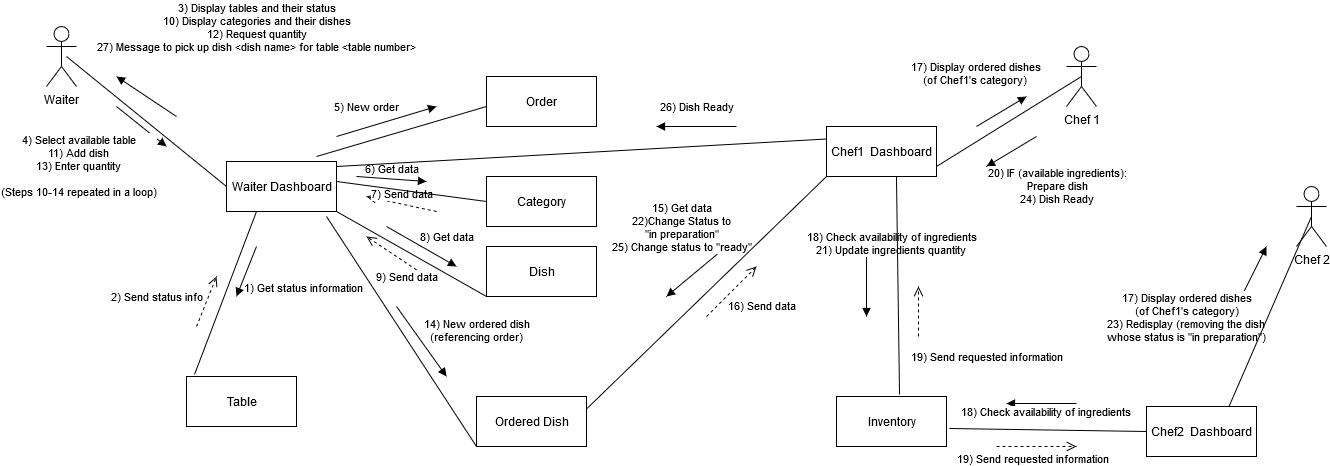

The diagram above was exported from draw.io. Its source (the exported page's mxGraphModel, read from the mxfile embedded in the PNG):
<mxGraphModel dx="1502" dy="983" grid="1" gridSize="10" guides="1" tooltips="1" connect="1" arrows="1" fold="1" page="0" pageScale="1" pageWidth="850" pageHeight="1100" math="0" shadow="0">
  <root>
    <mxCell id="0" />
    <mxCell id="1" parent="0" />
    <mxCell id="NdDvQTf0u50_L619-SIw-1" value="Order" style="html=1;" parent="1" vertex="1">
      <mxGeometry x="340" y="30" width="110" height="50" as="geometry" />
    </mxCell>
    <mxCell id="NdDvQTf0u50_L619-SIw-3" value="Waiter" style="shape=umlActor;verticalLabelPosition=bottom;verticalAlign=top;html=1;" parent="1" vertex="1">
      <mxGeometry x="-100" y="-20" width="30" height="60" as="geometry" />
    </mxCell>
    <mxCell id="NdDvQTf0u50_L619-SIw-4" value="Table" style="html=1;" parent="1" vertex="1">
      <mxGeometry x="40" y="330" width="110" height="50" as="geometry" />
    </mxCell>
    <mxCell id="NdDvQTf0u50_L619-SIw-5" value="Dish" style="html=1;" parent="1" vertex="1">
      <mxGeometry x="340" y="200" width="110" height="50" as="geometry" />
    </mxCell>
    <mxCell id="NdDvQTf0u50_L619-SIw-6" value="Ordered Dish" style="html=1;" parent="1" vertex="1">
      <mxGeometry x="330" y="350" width="110" height="50" as="geometry" />
    </mxCell>
    <mxCell id="NdDvQTf0u50_L619-SIw-7" value="Inventory" style="html=1;" parent="1" vertex="1">
      <mxGeometry x="690" y="350" width="110" height="50" as="geometry" />
    </mxCell>
    <mxCell id="NdDvQTf0u50_L619-SIw-8" value="Chef 1" style="shape=umlActor;verticalLabelPosition=bottom;verticalAlign=top;html=1;" parent="1" vertex="1">
      <mxGeometry x="920" width="30" height="60" as="geometry" />
    </mxCell>
    <mxCell id="NdDvQTf0u50_L619-SIw-10" value="Waiter Dashboard" style="html=1;" parent="1" vertex="1">
      <mxGeometry x="80" y="115" width="110" height="50" as="geometry" />
    </mxCell>
    <mxCell id="NdDvQTf0u50_L619-SIw-11" value="Chef1&amp;nbsp; Dashboard" style="html=1;" parent="1" vertex="1">
      <mxGeometry x="680" y="80" width="110" height="50" as="geometry" />
    </mxCell>
    <mxCell id="NdDvQTf0u50_L619-SIw-14" value="Category" style="html=1;" parent="1" vertex="1">
      <mxGeometry x="340" y="130" width="110" height="50" as="geometry" />
    </mxCell>
    <mxCell id="NdDvQTf0u50_L619-SIw-18" value="1) Get status information" style="html=1;verticalAlign=bottom;endArrow=block;" parent="1" edge="1">
      <mxGeometry x="0.1176" y="63" width="80" relative="1" as="geometry">
        <mxPoint x="110" y="200" as="sourcePoint" />
        <mxPoint x="90" y="250" as="targetPoint" />
        <mxPoint as="offset" />
      </mxGeometry>
    </mxCell>
    <mxCell id="NdDvQTf0u50_L619-SIw-20" value="2) Send status info" style="html=1;verticalAlign=bottom;endArrow=open;dashed=1;endSize=8;" parent="1" edge="1">
      <mxGeometry x="-0.8621" y="45" relative="1" as="geometry">
        <mxPoint x="50" y="280" as="sourcePoint" />
        <mxPoint x="70" y="230" as="targetPoint" />
        <mxPoint as="offset" />
      </mxGeometry>
    </mxCell>
    <mxCell id="NdDvQTf0u50_L619-SIw-21" value="&lt;div&gt;3) Display tables and their status&lt;/div&gt;&lt;div&gt;10) Display categories and their dishes&lt;/div&gt;&lt;div&gt;12) Request quantity&lt;/div&gt;&lt;div&gt;27) Message to pick up dish &amp;lt;dish name&amp;gt; for table &amp;lt;table number&amp;gt;&lt;br&gt;&lt;/div&gt;" style="html=1;verticalAlign=bottom;endArrow=block;" parent="1" edge="1">
      <mxGeometry x="-1" y="-100" width="80" relative="1" as="geometry">
        <mxPoint x="30" y="70" as="sourcePoint" />
        <mxPoint x="-30" y="30" as="targetPoint" />
        <mxPoint x="25" y="23" as="offset" />
      </mxGeometry>
    </mxCell>
    <mxCell id="NdDvQTf0u50_L619-SIw-22" value="&lt;div&gt;4) Select available table&lt;/div&gt;&lt;div&gt;11) Add dish&lt;/div&gt;&lt;div&gt;13) Enter quantity&lt;br&gt;&lt;/div&gt;&lt;div&gt;&lt;br&gt;&lt;/div&gt;&lt;div&gt;(Steps 10-14 repeated in a loop)&lt;br&gt;&lt;/div&gt;" style="html=1;verticalAlign=bottom;endArrow=block;" parent="1" edge="1">
      <mxGeometry x="-0.0776" y="-99" width="80" relative="1" as="geometry">
        <mxPoint x="-30" y="60" as="sourcePoint" />
        <mxPoint x="20" y="100" as="targetPoint" />
        <Array as="points">
          <mxPoint x="20" y="100" />
        </Array>
        <mxPoint y="-1" as="offset" />
      </mxGeometry>
    </mxCell>
    <mxCell id="NdDvQTf0u50_L619-SIw-23" value="6) Get data" style="html=1;verticalAlign=bottom;endArrow=block;" parent="1" edge="1">
      <mxGeometry width="80" relative="1" as="geometry">
        <mxPoint x="210" y="130" as="sourcePoint" />
        <mxPoint x="280" y="135" as="targetPoint" />
      </mxGeometry>
    </mxCell>
    <mxCell id="NdDvQTf0u50_L619-SIw-24" value="7) Send data" style="html=1;verticalAlign=bottom;endArrow=open;dashed=1;endSize=8;" parent="1" edge="1">
      <mxGeometry relative="1" as="geometry">
        <mxPoint x="290" y="165" as="sourcePoint" />
        <mxPoint x="220" y="150" as="targetPoint" />
      </mxGeometry>
    </mxCell>
    <mxCell id="NdDvQTf0u50_L619-SIw-25" value="8) Get data" style="html=1;verticalAlign=bottom;endArrow=block;" parent="1" edge="1">
      <mxGeometry x="0.5385" y="12" width="80" relative="1" as="geometry">
        <mxPoint x="240" y="180" as="sourcePoint" />
        <mxPoint x="310" y="220" as="targetPoint" />
        <mxPoint as="offset" />
      </mxGeometry>
    </mxCell>
    <mxCell id="NdDvQTf0u50_L619-SIw-26" value="9) Send data" style="html=1;verticalAlign=bottom;endArrow=open;dashed=1;endSize=8;" parent="1" edge="1">
      <mxGeometry x="-0.6923" y="19" relative="1" as="geometry">
        <mxPoint x="280" y="230" as="sourcePoint" />
        <mxPoint x="220" y="190" as="targetPoint" />
        <mxPoint as="offset" />
      </mxGeometry>
    </mxCell>
    <mxCell id="NdDvQTf0u50_L619-SIw-27" value="5) New order" style="html=1;verticalAlign=bottom;endArrow=block;" parent="1" edge="1">
      <mxGeometry x="-0.3394" y="11" width="80" relative="1" as="geometry">
        <mxPoint x="190" y="90" as="sourcePoint" />
        <mxPoint x="290" y="60" as="targetPoint" />
        <mxPoint x="1" as="offset" />
      </mxGeometry>
    </mxCell>
    <mxCell id="NdDvQTf0u50_L619-SIw-28" value="&lt;div&gt;14) New ordered dish&lt;/div&gt;&lt;div&gt;(referencing order)&lt;br&gt;&lt;/div&gt;" style="html=1;verticalAlign=bottom;endArrow=block;" parent="1" edge="1">
      <mxGeometry x="0.8378" y="42" width="80" relative="1" as="geometry">
        <mxPoint x="250" y="260" as="sourcePoint" />
        <mxPoint x="300" y="330" as="targetPoint" />
        <mxPoint as="offset" />
      </mxGeometry>
    </mxCell>
    <mxCell id="NdDvQTf0u50_L619-SIw-29" value="&lt;div&gt;15) Get data&lt;/div&gt;&lt;div&gt;22)Change Status to &lt;br&gt;&lt;/div&gt;&lt;div&gt;&quot;in preparation&quot;&lt;/div&gt;&lt;div&gt;25) Change status to &quot;ready&quot;&lt;br&gt;&lt;/div&gt;" style="html=1;verticalAlign=bottom;endArrow=block;" parent="1" edge="1">
      <mxGeometry x="0.0462" y="-21" width="80" relative="1" as="geometry">
        <mxPoint x="580" y="200" as="sourcePoint" />
        <mxPoint x="520" y="250" as="targetPoint" />
        <mxPoint as="offset" />
      </mxGeometry>
    </mxCell>
    <mxCell id="NdDvQTf0u50_L619-SIw-30" value="16) Send data" style="html=1;verticalAlign=bottom;endArrow=open;dashed=1;endSize=8;" parent="1" edge="1">
      <mxGeometry x="0.12" y="-38" relative="1" as="geometry">
        <mxPoint x="560" y="270" as="sourcePoint" />
        <mxPoint x="610" y="220" as="targetPoint" />
        <mxPoint as="offset" />
      </mxGeometry>
    </mxCell>
    <mxCell id="NdDvQTf0u50_L619-SIw-31" value="&lt;div&gt;17) Display ordered dishes&lt;/div&gt;&lt;div&gt;(of Chef1's category)&lt;br&gt; &lt;/div&gt;" style="html=1;verticalAlign=bottom;endArrow=block;" parent="1" edge="1">
      <mxGeometry x="-0.3987" y="32" width="80" relative="1" as="geometry">
        <mxPoint x="830" y="80" as="sourcePoint" />
        <mxPoint x="880" y="50" as="targetPoint" />
        <mxPoint as="offset" />
      </mxGeometry>
    </mxCell>
    <mxCell id="NdDvQTf0u50_L619-SIw-32" value="&lt;div&gt;18) Check availability of ingredients&lt;/div&gt;&lt;div&gt;21) Update ingredients quantity&lt;br&gt;&lt;/div&gt;" style="html=1;verticalAlign=bottom;endArrow=block;" parent="1" edge="1">
      <mxGeometry x="-0.4174" y="25" width="80" relative="1" as="geometry">
        <mxPoint x="720" y="190" as="sourcePoint" />
        <mxPoint x="720" y="270" as="targetPoint" />
        <mxPoint as="offset" />
      </mxGeometry>
    </mxCell>
    <mxCell id="NdDvQTf0u50_L619-SIw-33" value="19) Send requested information" style="html=1;verticalAlign=bottom;endArrow=open;dashed=1;endSize=8;" parent="1" edge="1">
      <mxGeometry x="-1" y="-74" relative="1" as="geometry">
        <mxPoint x="772" y="290" as="sourcePoint" />
        <mxPoint x="772" y="240" as="targetPoint" />
        <mxPoint x="-6" y="30" as="offset" />
      </mxGeometry>
    </mxCell>
    <mxCell id="NdDvQTf0u50_L619-SIw-34" value="&lt;div&gt;20) IF (available ingredients):&lt;/div&gt;&lt;div&gt; Prepare dish&lt;/div&gt;&lt;div&gt;24) Dish Ready&lt;br&gt;&lt;/div&gt;" style="html=1;verticalAlign=bottom;endArrow=block;" parent="1" edge="1">
      <mxGeometry x="-0.36" y="72" width="80" relative="1" as="geometry">
        <mxPoint x="890" y="90" as="sourcePoint" />
        <mxPoint x="840" y="120" as="targetPoint" />
        <mxPoint as="offset" />
      </mxGeometry>
    </mxCell>
    <mxCell id="NdDvQTf0u50_L619-SIw-35" value="Chef 2" style="shape=umlActor;verticalLabelPosition=bottom;verticalAlign=top;html=1;" parent="1" vertex="1">
      <mxGeometry x="1150" y="140" width="30" height="60" as="geometry" />
    </mxCell>
    <mxCell id="NdDvQTf0u50_L619-SIw-37" value="Chef2&amp;nbsp; Dashboard" style="html=1;" parent="1" vertex="1">
      <mxGeometry x="1000" y="360" width="110" height="50" as="geometry" />
    </mxCell>
    <mxCell id="NdDvQTf0u50_L619-SIw-38" value="18) Check availability of ingredients" style="html=1;verticalAlign=bottom;endArrow=block;" parent="1" edge="1">
      <mxGeometry x="-0.1222" y="18" width="80" relative="1" as="geometry">
        <mxPoint x="930" y="357" as="sourcePoint" />
        <mxPoint x="860" y="357" as="targetPoint" />
        <mxPoint as="offset" />
      </mxGeometry>
    </mxCell>
    <mxCell id="NdDvQTf0u50_L619-SIw-39" value="19) Send requested information" style="html=1;verticalAlign=bottom;endArrow=open;dashed=1;endSize=8;" parent="1" edge="1">
      <mxGeometry x="-0.1006" y="-22" relative="1" as="geometry">
        <mxPoint x="850" y="400" as="sourcePoint" />
        <mxPoint x="930" y="400" as="targetPoint" />
        <mxPoint as="offset" />
      </mxGeometry>
    </mxCell>
    <mxCell id="NdDvQTf0u50_L619-SIw-40" value="&lt;div&gt;17) Display ordered dishes&lt;/div&gt;&lt;div&gt;(of Chef1's category)&lt;/div&gt;&lt;div&gt;23) Redisplay (removing the dish &lt;br&gt;&lt;/div&gt;&lt;div&gt;whose status is &quot;in preparation&quot;)&lt;br&gt;&lt;/div&gt;" style="html=1;verticalAlign=bottom;endArrow=block;" parent="1" edge="1">
      <mxGeometry x="-1" y="64" width="80" relative="1" as="geometry">
        <mxPoint x="1090" y="260" as="sourcePoint" />
        <mxPoint x="1120" y="200" as="targetPoint" />
        <mxPoint x="7" y="69" as="offset" />
      </mxGeometry>
    </mxCell>
    <mxCell id="NdDvQTf0u50_L619-SIw-42" value="26) Dish Ready" style="html=1;verticalAlign=bottom;endArrow=block;" parent="1" edge="1">
      <mxGeometry y="-10" width="80" relative="1" as="geometry">
        <mxPoint x="590" y="80" as="sourcePoint" />
        <mxPoint x="510" y="80" as="targetPoint" />
        <Array as="points">
          <mxPoint x="510" y="80" />
        </Array>
        <mxPoint as="offset" />
      </mxGeometry>
    </mxCell>
    <mxCell id="u4eyTkpjJ8NRxZFY0Vb2-1" value="" style="endArrow=none;html=1;entryX=0;entryY=0.5;entryDx=0;entryDy=0;" parent="1" target="NdDvQTf0u50_L619-SIw-10" edge="1">
      <mxGeometry width="50" height="50" relative="1" as="geometry">
        <mxPoint x="-80" y="10" as="sourcePoint" />
        <mxPoint y="70" as="targetPoint" />
      </mxGeometry>
    </mxCell>
    <mxCell id="u4eyTkpjJ8NRxZFY0Vb2-2" value="" style="endArrow=none;html=1;entryX=0.073;entryY=-0.04;entryDx=0;entryDy=0;entryPerimeter=0;" parent="1" target="NdDvQTf0u50_L619-SIw-4" edge="1">
      <mxGeometry width="50" height="50" relative="1" as="geometry">
        <mxPoint x="110" y="165" as="sourcePoint" />
        <mxPoint x="120" y="295" as="targetPoint" />
      </mxGeometry>
    </mxCell>
    <mxCell id="u4eyTkpjJ8NRxZFY0Vb2-3" value="" style="endArrow=none;html=1;exitX=0.75;exitY=0;exitDx=0;exitDy=0;entryX=0.5;entryY=0.5;entryDx=0;entryDy=0;entryPerimeter=0;" parent="1" source="NdDvQTf0u50_L619-SIw-37" target="NdDvQTf0u50_L619-SIw-35" edge="1">
      <mxGeometry width="50" height="50" relative="1" as="geometry">
        <mxPoint x="1090" y="280" as="sourcePoint" />
        <mxPoint x="1160" y="220" as="targetPoint" />
      </mxGeometry>
    </mxCell>
    <mxCell id="u4eyTkpjJ8NRxZFY0Vb2-4" value="" style="endArrow=none;html=1;exitX=1.027;exitY=0.64;exitDx=0;exitDy=0;exitPerimeter=0;entryX=0;entryY=0.5;entryDx=0;entryDy=0;" parent="1" source="NdDvQTf0u50_L619-SIw-7" target="NdDvQTf0u50_L619-SIw-37" edge="1">
      <mxGeometry width="50" height="50" relative="1" as="geometry">
        <mxPoint x="810" y="380" as="sourcePoint" />
        <mxPoint x="970" y="380" as="targetPoint" />
      </mxGeometry>
    </mxCell>
    <mxCell id="u4eyTkpjJ8NRxZFY0Vb2-5" value="" style="endArrow=none;html=1;entryX=0.636;entryY=1;entryDx=0;entryDy=0;entryPerimeter=0;exitX=0.573;exitY=-0.04;exitDx=0;exitDy=0;exitPerimeter=0;" parent="1" target="NdDvQTf0u50_L619-SIw-11" edge="1" source="NdDvQTf0u50_L619-SIw-7">
      <mxGeometry width="50" height="50" relative="1" as="geometry">
        <mxPoint x="750" y="285" as="sourcePoint" />
        <mxPoint x="750" y="165" as="targetPoint" />
      </mxGeometry>
    </mxCell>
    <mxCell id="u4eyTkpjJ8NRxZFY0Vb2-6" value="" style="endArrow=none;html=1;entryX=0.5;entryY=0.5;entryDx=0;entryDy=0;entryPerimeter=0;" parent="1" target="NdDvQTf0u50_L619-SIw-8" edge="1">
      <mxGeometry width="50" height="50" relative="1" as="geometry">
        <mxPoint x="790" y="120" as="sourcePoint" />
        <mxPoint x="890" y="70" as="targetPoint" />
      </mxGeometry>
    </mxCell>
    <mxCell id="u4eyTkpjJ8NRxZFY0Vb2-7" value="" style="endArrow=none;html=1;entryX=0;entryY=1;entryDx=0;entryDy=0;exitX=1;exitY=0.25;exitDx=0;exitDy=0;" parent="1" source="NdDvQTf0u50_L619-SIw-6" target="NdDvQTf0u50_L619-SIw-11" edge="1">
      <mxGeometry width="50" height="50" relative="1" as="geometry">
        <mxPoint x="490" y="310" as="sourcePoint" />
        <mxPoint x="540" y="260" as="targetPoint" />
      </mxGeometry>
    </mxCell>
    <mxCell id="u4eyTkpjJ8NRxZFY0Vb2-8" value="" style="endArrow=none;html=1;entryX=0;entryY=0.25;entryDx=0;entryDy=0;" parent="1" target="NdDvQTf0u50_L619-SIw-11" edge="1">
      <mxGeometry width="50" height="50" relative="1" as="geometry">
        <mxPoint x="190" y="120" as="sourcePoint" />
        <mxPoint x="620" y="95" as="targetPoint" />
      </mxGeometry>
    </mxCell>
    <mxCell id="u4eyTkpjJ8NRxZFY0Vb2-9" value="" style="endArrow=none;html=1;entryX=0;entryY=0.5;entryDx=0;entryDy=0;exitX=1;exitY=0.4;exitDx=0;exitDy=0;exitPerimeter=0;" parent="1" source="NdDvQTf0u50_L619-SIw-10" target="NdDvQTf0u50_L619-SIw-14" edge="1">
      <mxGeometry width="50" height="50" relative="1" as="geometry">
        <mxPoint x="200" y="135" as="sourcePoint" />
        <mxPoint x="320" y="145" as="targetPoint" />
      </mxGeometry>
    </mxCell>
    <mxCell id="u4eyTkpjJ8NRxZFY0Vb2-10" value="" style="endArrow=none;html=1;entryX=0;entryY=1;entryDx=0;entryDy=0;" parent="1" target="NdDvQTf0u50_L619-SIw-5" edge="1">
      <mxGeometry width="50" height="50" relative="1" as="geometry">
        <mxPoint x="190" y="165" as="sourcePoint" />
        <mxPoint x="290" y="225" as="targetPoint" />
      </mxGeometry>
    </mxCell>
    <mxCell id="u4eyTkpjJ8NRxZFY0Vb2-11" value="" style="endArrow=none;html=1;exitX=0;exitY=1;exitDx=0;exitDy=0;" parent="1" source="NdDvQTf0u50_L619-SIw-6" edge="1">
      <mxGeometry width="50" height="50" relative="1" as="geometry">
        <mxPoint x="250" y="310" as="sourcePoint" />
        <mxPoint x="180" y="170" as="targetPoint" />
      </mxGeometry>
    </mxCell>
    <mxCell id="2WNTjySp_xWcKs8VOWKj-1" value="" style="endArrow=none;html=1;" parent="1" edge="1">
      <mxGeometry width="50" height="50" relative="1" as="geometry">
        <mxPoint x="170" y="110" as="sourcePoint" />
        <mxPoint x="340" y="60" as="targetPoint" />
      </mxGeometry>
    </mxCell>
  </root>
</mxGraphModel>